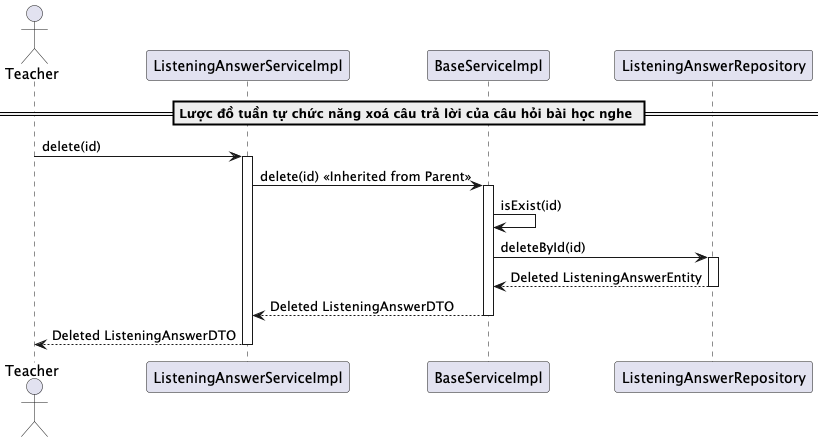

The diagram above was rendered by PlantUML. Its source (embedded in the PNG):
@startuml deleteListeningAnswer

actor Teacher
participant "ListeningAnswerServiceImpl" as ListeningAnswerService
participant "BaseServiceImpl" as BaseService
participant "ListeningAnswerRepository" as Repository

== Lược đồ tuần tự chức năng xoá câu trả lời của câu hỏi bài học nghe ==
Teacher -> ListeningAnswerService: delete(id)
activate ListeningAnswerService

ListeningAnswerService -> BaseService: delete(id) << Inherited from Parent >>
activate BaseService

BaseService -> BaseService: isExist(id)
BaseService -> Repository: deleteById(id)
activate Repository
Repository --> BaseService: Deleted ListeningAnswerEntity
deactivate Repository

BaseService --> ListeningAnswerService: Deleted ListeningAnswerDTO
deactivate BaseService

ListeningAnswerService --> Teacher: Deleted ListeningAnswerDTO
deactivate ListeningAnswerService

@enduml